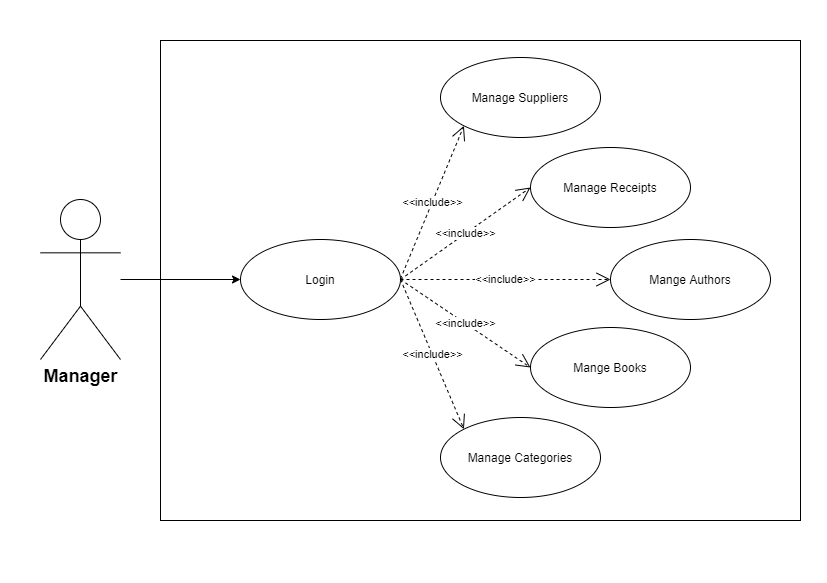

The diagram above was exported from draw.io. Its source (the exported page's mxGraphModel, read from the mxfile embedded in the PNG):
<mxGraphModel dx="1101" dy="549" grid="1" gridSize="10" guides="1" tooltips="1" connect="1" arrows="1" fold="1" page="1" pageScale="1" pageWidth="827" pageHeight="583" math="0" shadow="0">
  <root>
    <mxCell id="0" />
    <mxCell id="1" parent="0" />
    <mxCell id="zKGh-K0Ebj9hcPmoz6VR-1" style="edgeStyle=none;rounded=0;orthogonalLoop=1;jettySize=auto;html=1;entryX=0;entryY=0.5;entryDx=0;entryDy=0;" parent="1" source="zKGh-K0Ebj9hcPmoz6VR-2" target="zKGh-K0Ebj9hcPmoz6VR-3" edge="1">
      <mxGeometry relative="1" as="geometry">
        <mxPoint x="200" y="279" as="targetPoint" />
      </mxGeometry>
    </mxCell>
    <mxCell id="zKGh-K0Ebj9hcPmoz6VR-2" value="&lt;b&gt;&lt;font style=&quot;font-size: 18px&quot;&gt;Manager&lt;/font&gt;&lt;/b&gt;" style="shape=umlActor;verticalLabelPosition=bottom;verticalAlign=top;html=1;" parent="1" vertex="1">
      <mxGeometry x="40" y="199" width="80" height="160" as="geometry" />
    </mxCell>
    <mxCell id="zKGh-K0Ebj9hcPmoz6VR-3" value="Login" style="ellipse;whiteSpace=wrap;html=1;" parent="1" vertex="1">
      <mxGeometry x="240" y="239" width="160" height="80" as="geometry" />
    </mxCell>
    <mxCell id="zKGh-K0Ebj9hcPmoz6VR-4" value="Manage Suppliers" style="ellipse;whiteSpace=wrap;html=1;" parent="1" vertex="1">
      <mxGeometry x="440" y="57" width="160" height="80" as="geometry" />
    </mxCell>
    <mxCell id="zKGh-K0Ebj9hcPmoz6VR-5" value="Mange Books" style="ellipse;whiteSpace=wrap;html=1;" parent="1" vertex="1">
      <mxGeometry x="530" y="327" width="160" height="80" as="geometry" />
    </mxCell>
    <mxCell id="zKGh-K0Ebj9hcPmoz6VR-6" value="&lt;font face=&quot;helvetica&quot;&gt;Manage Receipts&lt;/font&gt;" style="ellipse;whiteSpace=wrap;html=1;" parent="1" vertex="1">
      <mxGeometry x="530" y="147" width="160" height="80" as="geometry" />
    </mxCell>
    <mxCell id="zKGh-K0Ebj9hcPmoz6VR-7" value="Manage Categories" style="ellipse;whiteSpace=wrap;html=1;" parent="1" vertex="1">
      <mxGeometry x="440" y="417" width="160" height="80" as="geometry" />
    </mxCell>
    <mxCell id="zKGh-K0Ebj9hcPmoz6VR-8" value="&lt;font face=&quot;helvetica&quot;&gt;Mange Authors&lt;/font&gt;" style="ellipse;whiteSpace=wrap;html=1;" parent="1" vertex="1">
      <mxGeometry x="610" y="239" width="160" height="80" as="geometry" />
    </mxCell>
    <mxCell id="zKGh-K0Ebj9hcPmoz6VR-9" value="&amp;lt;&amp;lt;include&amp;gt;&amp;gt;" style="endArrow=open;endSize=12;dashed=1;html=1;entryX=0;entryY=1;entryDx=0;entryDy=0;" parent="1" target="zKGh-K0Ebj9hcPmoz6VR-4" edge="1">
      <mxGeometry width="160" relative="1" as="geometry">
        <mxPoint x="400" y="278.28999999999996" as="sourcePoint" />
        <mxPoint x="560" y="278.28999999999996" as="targetPoint" />
      </mxGeometry>
    </mxCell>
    <mxCell id="zKGh-K0Ebj9hcPmoz6VR-10" value="&amp;lt;&amp;lt;include&amp;gt;&amp;gt;" style="endArrow=open;endSize=12;dashed=1;html=1;entryX=0;entryY=0.5;entryDx=0;entryDy=0;exitX=1;exitY=0.5;exitDx=0;exitDy=0;" parent="1" source="zKGh-K0Ebj9hcPmoz6VR-3" target="zKGh-K0Ebj9hcPmoz6VR-6" edge="1">
      <mxGeometry width="160" relative="1" as="geometry">
        <mxPoint x="410" y="288.28999999999985" as="sourcePoint" />
        <mxPoint x="474.43145750507847" y="97.28427124746088" as="targetPoint" />
      </mxGeometry>
    </mxCell>
    <mxCell id="zKGh-K0Ebj9hcPmoz6VR-11" value="&amp;lt;&amp;lt;include&amp;gt;&amp;gt;" style="endArrow=open;endSize=12;dashed=1;html=1;entryX=0;entryY=0.5;entryDx=0;entryDy=0;exitX=1;exitY=0.5;exitDx=0;exitDy=0;" parent="1" source="zKGh-K0Ebj9hcPmoz6VR-3" target="zKGh-K0Ebj9hcPmoz6VR-8" edge="1">
      <mxGeometry width="160" relative="1" as="geometry">
        <mxPoint x="410" y="289" as="sourcePoint" />
        <mxPoint x="553.4314575050739" y="187.28427124746304" as="targetPoint" />
      </mxGeometry>
    </mxCell>
    <mxCell id="zKGh-K0Ebj9hcPmoz6VR-12" value="&amp;lt;&amp;lt;include&amp;gt;&amp;gt;" style="endArrow=open;endSize=12;dashed=1;html=1;entryX=0;entryY=0.5;entryDx=0;entryDy=0;exitX=1;exitY=0.5;exitDx=0;exitDy=0;" parent="1" source="zKGh-K0Ebj9hcPmoz6VR-3" target="zKGh-K0Ebj9hcPmoz6VR-5" edge="1">
      <mxGeometry width="160" relative="1" as="geometry">
        <mxPoint x="420" y="299" as="sourcePoint" />
        <mxPoint x="563.4314575050739" y="197.28427124746304" as="targetPoint" />
      </mxGeometry>
    </mxCell>
    <mxCell id="zKGh-K0Ebj9hcPmoz6VR-13" value="&amp;lt;&amp;lt;include&amp;gt;&amp;gt;" style="endArrow=open;endSize=12;dashed=1;html=1;entryX=0;entryY=0;entryDx=0;entryDy=0;exitX=1;exitY=0.5;exitDx=0;exitDy=0;" parent="1" source="zKGh-K0Ebj9hcPmoz6VR-3" target="zKGh-K0Ebj9hcPmoz6VR-7" edge="1">
      <mxGeometry width="160" relative="1" as="geometry">
        <mxPoint x="430" y="309" as="sourcePoint" />
        <mxPoint x="573.4314575050739" y="207.28427124746304" as="targetPoint" />
      </mxGeometry>
    </mxCell>
    <mxCell id="zKGh-K0Ebj9hcPmoz6VR-15" value="" style="html=1;fillColor=none;" parent="1" vertex="1">
      <mxGeometry x="160" y="40" width="640" height="480" as="geometry" />
    </mxCell>
  </root>
</mxGraphModel>